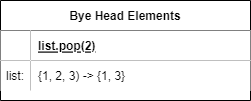

The diagram above was exported from draw.io. Its source (the exported page's mxGraphModel, read from the mxfile embedded in the PNG):
<mxGraphModel dx="712" dy="736" grid="1" gridSize="10" guides="1" tooltips="1" connect="1" arrows="1" fold="1" page="1" pageScale="1" pageWidth="850" pageHeight="1100" math="0" shadow="0" extFonts="Permanent Marker^https://fonts.googleapis.com/css?family=Permanent+Marker">
  <root>
    <mxCell id="0" />
    <mxCell id="1" parent="0" />
    <mxCell id="C-vyLk0tnHw3VtMMgP7b-23" value="Bye Head Elements" style="shape=table;startSize=30;container=1;collapsible=1;childLayout=tableLayout;fixedRows=1;rowLines=0;fontStyle=1;align=center;resizeLast=1;" parent="1" vertex="1">
      <mxGeometry x="111" y="119" width="250" height="100" as="geometry" />
    </mxCell>
    <mxCell id="C-vyLk0tnHw3VtMMgP7b-24" value="" style="shape=partialRectangle;collapsible=0;dropTarget=0;pointerEvents=0;fillColor=none;points=[[0,0.5],[1,0.5]];portConstraint=eastwest;top=0;left=0;right=0;bottom=1;" parent="C-vyLk0tnHw3VtMMgP7b-23" vertex="1">
      <mxGeometry y="30" width="250" height="30" as="geometry" />
    </mxCell>
    <mxCell id="C-vyLk0tnHw3VtMMgP7b-25" value="" style="shape=partialRectangle;overflow=hidden;connectable=0;fillColor=#FFFFFF;top=0;left=0;bottom=0;right=0;fontStyle=1;" parent="C-vyLk0tnHw3VtMMgP7b-24" vertex="1">
      <mxGeometry width="30" height="30" as="geometry">
        <mxRectangle width="30" height="30" as="alternateBounds" />
      </mxGeometry>
    </mxCell>
    <mxCell id="C-vyLk0tnHw3VtMMgP7b-26" value="list.pop(2)" style="shape=partialRectangle;overflow=hidden;connectable=0;fillColor=#FFFFFF;top=0;left=0;bottom=0;right=0;align=left;spacingLeft=6;fontStyle=5;" parent="C-vyLk0tnHw3VtMMgP7b-24" vertex="1">
      <mxGeometry x="30" width="220" height="30" as="geometry">
        <mxRectangle width="220" height="30" as="alternateBounds" />
      </mxGeometry>
    </mxCell>
    <mxCell id="C-vyLk0tnHw3VtMMgP7b-27" value="" style="shape=partialRectangle;collapsible=0;dropTarget=0;pointerEvents=0;fillColor=none;points=[[0,0.5],[1,0.5]];portConstraint=eastwest;top=0;left=0;right=0;bottom=0;" parent="C-vyLk0tnHw3VtMMgP7b-23" vertex="1">
      <mxGeometry y="60" width="250" height="30" as="geometry" />
    </mxCell>
    <mxCell id="C-vyLk0tnHw3VtMMgP7b-28" value="list:" style="shape=partialRectangle;overflow=hidden;connectable=0;fillColor=#FFFFFF;top=0;left=0;bottom=0;right=0;" parent="C-vyLk0tnHw3VtMMgP7b-27" vertex="1">
      <mxGeometry width="30" height="30" as="geometry">
        <mxRectangle width="30" height="30" as="alternateBounds" />
      </mxGeometry>
    </mxCell>
    <mxCell id="C-vyLk0tnHw3VtMMgP7b-29" value="{1, 2, 3) -&gt; {1, 3}" style="shape=partialRectangle;overflow=hidden;connectable=0;fillColor=#FFFFFF;top=0;left=0;bottom=0;right=0;align=left;spacingLeft=6;" parent="C-vyLk0tnHw3VtMMgP7b-27" vertex="1">
      <mxGeometry x="30" width="220" height="30" as="geometry">
        <mxRectangle width="220" height="30" as="alternateBounds" />
      </mxGeometry>
    </mxCell>
  </root>
</mxGraphModel>